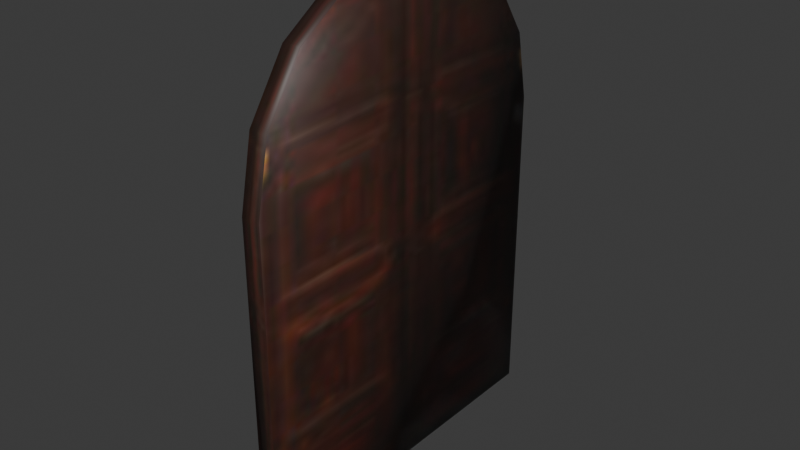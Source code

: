 # Source: door.blend  (saved by Blender 4.1.24; exported with 4.5.12 LTS)
import bpy
from mathutils import Matrix  # noqa: F401  (used for matrix-valued properties, if any)

bpy.ops.wm.read_factory_settings(use_empty=True)
scene = bpy.context.scene
scene.name = 'Scene'

# ---- images (referenced by path relative to the original .blend; pixels are not part of the script)
import os
ASSET_DIR = os.environ.get("B2B_ASSET_DIR", "")  # directory of the original .blend (textures are referenced by path, not embedded)
HERE = os.path.dirname(os.path.abspath(__file__))  # packed textures are extracted next to this script under _unpacked/

def load_image(name, relpath, width, height, colorspace="sRGB"):
    """Load a texture the original file referenced (path relative to the .blend, or extracted next to this script)."""
    p = next((c for c in (os.path.join(HERE, relpath), os.path.join(ASSET_DIR, relpath)) if relpath and os.path.exists(c)), "")
    if p:
        img = bpy.data.images.load(p, check_existing=True)
        img.name = name
    else:  # same state as the original file: an image datablock whose file is absent (Cycles renders it pink)
        img = bpy.data.images.new(name, width, height)
        img.source = "FILE"
        img.filepath = "//" + (relpath or name)
    img.colorspace_settings.name = colorspace
    return img
img_door_jpg = load_image('door.jpg', '_unpacked/door.f33cdd2e.jpg', 64, 128, 'sRGB')

# ---- materials (node trees are filled in below, after node groups)
mat_models_door_door_tga = bpy.data.materials.new('models\\door\\door.tga')
mat_models_door_door_tga.use_backface_culling = True
mat_models_door_door_tga.use_transparent_shadow = False
mat_models_door_door_tga.specular_color = (0.0, 0.0, 0.0)

# ---- material node trees
mat_models_door_door_tga.use_nodes = True; mat_models_door_door_tga.node_tree.nodes.clear()
_N = mat_models_door_door_tga.node_tree.nodes; _L = mat_models_door_door_tga.node_tree.links
n0 = _N.new('ShaderNodeTexImage'); n0.name = 'Image Texture'; n0.location = (0, 0)
n0.image = img_door_jpg
n1 = _N.new('ShaderNodeBsdfPrincipled'); n1.name = 'Principled BSDF'; n1.location = (290, 0)
n2 = _N.new('ShaderNodeOutputMaterial'); n2.name = 'Material Output'; n2.location = (580, 0)
_L.new(n1.outputs[0], n2.inputs[0])
_L.new(n0.outputs[0], n1.inputs[0])
n2.is_active_output = True

# ---- world
world_world = bpy.data.worlds.new('World'); scene.world = world_world
world_world.use_nodes = True; world_world.node_tree.nodes.clear()
_N = world_world.node_tree.nodes; _L = world_world.node_tree.links
n0 = _N.new('ShaderNodeOutputWorld'); n0.name = 'World Output'; n0.location = (300, 300)
n1 = _N.new('ShaderNodeBackground'); n1.name = 'Background'; n1.location = (10, 300)
n1.inputs[0].default_value = (0.05088, 0.05088, 0.05088, 1.0)
_L.new(n1.outputs[0], n0.inputs[0])
n0.is_active_output = True
world_world.color = (0.05088, 0.05088, 0.05088)
world_world.use_sun_shadow = False
world_world.sun_shadow_jitter_overblur = 0.0

# ---- meshes
me_door_ms3d_m = bpy.data.meshes.new('door.ms3d.m')
me_door_ms3d_m.from_pydata([(-0.5826, -10.46, 0.001714), (0.5148, 0.001292, 0.001714), (0.5148, -10.46, 0.001714), (-0.5826, 0.001292, 0.001714), (0.5148, -9.663, 23.13), (0.5148, 0.001292, 19.13), (0.5148, 0.001293, 23.39), (0.5148, -10.46, 19.13), (-0.5826, -9.663, 23.13), (-0.5826, -10.46, 19.13), (-0.5826, 0.001293, 22.44), (0.5148, -7.395, 26.52), (-0.5826, -7.395, 26.52), (0.5148, -4.002, 28.79), (-0.5826, -4.002, 28.79), (0.5148, 0.001292, 29.59), (-0.5826, 0.001292, 29.59), (0.5148, 4.004, 28.79), (-0.5826, 4.004, 28.79), (0.5148, 7.398, 26.52), (-0.5826, 7.398, 26.52), (0.5148, 9.665, 23.13), (-0.5826, 9.665, 23.13), (0.5148, 10.46, 19.13), (-0.5826, 10.46, 19.13), (0.5148, 10.46, 0.001714), (-0.5826, 10.46, 0.001714)], [], [(0, 1, 2), (0, 3, 1), (4, 5, 6), (7, 5, 4), (8, 7, 4), (9, 7, 8), (10, 9, 8), (4, 6, 11), (12, 4, 11), (8, 4, 12), (10, 8, 12), (11, 6, 13), (14, 11, 13), (12, 11, 14), (10, 12, 14), (13, 6, 15), (16, 13, 15), (14, 13, 16), (10, 14, 16), (15, 6, 17), (18, 15, 17), (16, 15, 18), (10, 16, 18), (17, 6, 19), (20, 17, 19), (18, 17, 20), (10, 18, 20), (19, 6, 21), (22, 19, 21), (20, 19, 22), (10, 20, 22), (23, 6, 5), (21, 6, 23), (24, 21, 23), (22, 21, 24), (10, 22, 24), (1, 5, 7), (1, 7, 2), (2, 7, 9), (2, 9, 0), (0, 9, 10), (0, 10, 3), (3, 25, 1), (3, 26, 25), (25, 23, 5), (25, 5, 1), (3, 10, 24), (3, 24, 26), (26, 24, 23), (26, 23, 25)])
me_door_ms3d_m.polygons.foreach_set('use_smooth', [True] * 50)
_uv = me_door_ms3d_m.uv_layers.new(name='ms3d_uv_layer')
_uv.uv.foreach_set('vector', [0.4167, -0.03125, 0.5625, -0.03125, 0.5625, -0.03125, 0.4167, -0.03125, 0.4167, -0.03125, 0.5625, -0.03125, 0.04454, 0.7951, 0.4933, 0.6431, 0.4933, 0.7881, 0.02754, 0.651, 0.4933, 0.6431, 0.04454, 0.7951, 0.4167, 0.7709, 0.5625, 0.632, 0.5625, 0.7709, 0.4167, 0.632, 0.5625, 0.632, 0.4167, 0.7709, 0.4933, 0.7559, 0.02754, 0.651, 0.04454, 0.7951, 0.04454, 0.7951, 0.4933, 0.7881, 0.1419, 0.9081, 0.4167, 0.8885, 0.5625, 0.7709, 0.5625, 0.8885, 0.4167, 0.7709, 0.5625, 0.7709, 0.4167, 0.8885, 0.4933, 0.7559, 0.04454, 0.7951, 0.1419, 0.9081, 0.1419, 0.9081, 0.4933, 0.7881, 0.3031, 0.9723, 0.4167, 0.9672, 0.5625, 0.8885, 0.5625, 0.9672, 0.4167, 0.8885, 0.5625, 0.8885, 0.4167, 0.9672, 0.4933, 0.7559, 0.1419, 0.9081, 0.3031, 0.9723, 0.3031, 0.9723, 0.4933, 0.7881, 0.4933, 0.9994, 0.4167, 0.9948, 0.5625, 0.9672, 0.5625, 0.9948, 0.4167, 0.9672, 0.5625, 0.9672, 0.4167, 0.9948, 0.4933, 0.7559, 0.3031, 0.9723, 0.4933, 0.9994, 0.4933, 0.9994, 0.4933, 0.7881, 0.6835, 0.9723, 0.4167, 0.9672, 0.5625, 0.9948, 0.5625, 0.9672, 0.4167, 0.9948, 0.5625, 0.9948, 0.4167, 0.9672, 0.4933, 0.7559, 0.4933, 0.9994, 0.6835, 0.9723, 0.6835, 0.9723, 0.4933, 0.7881, 0.8708, 0.8976, 0.4167, 0.8885, 0.5625, 0.9672, 0.5625, 0.8885, 0.4167, 0.9672, 0.5625, 0.9672, 0.4167, 0.8885, 0.4933, 0.7559, 0.6835, 0.9723, 0.8708, 0.8976, 0.8708, 0.8976, 0.4933, 0.7881, 0.9682, 0.7821, 0.4167, 0.7709, 0.5625, 0.8885, 0.5625, 0.7709, 0.4167, 0.8885, 0.5625, 0.8885, 0.4167, 0.7709, 0.4933, 0.7559, 0.8708, 0.8976, 0.9682, 0.7821, 0.9904, 0.6431, 0.4933, 0.7881, 0.4933, 0.6431, 0.9682, 0.7821, 0.4933, 0.7881, 0.9904, 0.6431, 0.4167, 0.632, 0.5625, 0.7709, 0.5625, 0.632, 0.4167, 0.7709, 0.5625, 0.7709, 0.4167, 0.632, 0.4933, 0.7559, 0.9682, 0.7821, 0.9904, 0.6431, 0.5, 0.005208, 0.4933, 0.6431, 0.02754, 0.651, 0.5, 0.005208, 0.02754, 0.651, 0.04688, 0.01302, 0.5625, -0.03125, 0.5625, 0.632, 0.4167, 0.632, 0.5625, -0.03125, 0.4167, 0.632, 0.4167, -0.03125, 0.04688, 0.01302, 0.02754, 0.651, 0.4933, 0.7559, 0.04688, 0.01302, 0.4933, 0.7559, 0.5, 0.005208, 0.4167, -0.03125, 0.5625, -0.03125, 0.5625, -0.03125, 0.4167, -0.03125, 0.4167, -0.03125, 0.5625, -0.03125, 0.9844, 0.005208, 0.9904, 0.6431, 0.4933, 0.6431, 0.9844, 0.005208, 0.4933, 0.6431, 0.5, 0.005208, 0.5, 0.005208, 0.4933, 0.7559, 0.9904, 0.6431, 0.5, 0.005208, 0.9904, 0.6431, 0.9844, 0.005208, 0.4167, -0.03125, 0.4167, 0.632, 0.5625, 0.632, 0.4167, -0.03125, 0.5625, 0.632, 0.5625, -0.03125])
me_door_ms3d_m.materials.append(mat_models_door_door_tga)
me_door_ms3d_m.update()

# ---- objects
ob_door_ms3d_mo = bpy.data.objects.new('door.ms3d.mo', me_door_ms3d_m)
ob_door_ms3d_eo = bpy.data.objects.new('door.ms3d.eo', None)

# ---- transforms, parenting, visibility, modifiers, constraints
ob_door_ms3d_mo.parent = ob_door_ms3d_eo
ob_door_ms3d_mo.location = (0.0, 0.0, 0.0)
_m = ob_door_ms3d_mo.modifiers.new('ms3d_smoothing_groups', 'EDGE_SPLIT')
_m.use_edge_angle = False
ob_door_ms3d_eo.location = (0.0, 0.0, 0.0)

# ---- collection membership
scene.collection.objects.link(ob_door_ms3d_mo)
scene.collection.objects.link(ob_door_ms3d_eo)

# ---- scene / render settings (as saved in the file)
scene.frame_start = 1; scene.frame_end = 1; scene.frame_set(24)
scene.render.engine = 'BLENDER_EEVEE_NEXT'
scene.cycles.sampling_pattern = 'TABULATED_SOBOL'
scene.eevee.ray_tracing_options.trace_max_roughness = 0.0
bpy.context.view_layer.update()

# ---- added for rendering (the .blend has no active camera and no usable light): camera, sun
cam_auto = bpy.data.cameras.new('AutoCamera')
cam_auto.lens = 50.0
cam_auto.sensor_width = 36.0
cam_auto.clip_end = 1000.0
ob_auto_camera = bpy.data.objects.new('AutoCamera', cam_auto)
scene.collection.objects.link(ob_auto_camera)
ob_auto_camera.location = (33.5078, -40.2488, 41.6284)
ob_auto_camera.rotation_euler = (1.09748, -7.21219e-08, 0.694738)
scene.camera = ob_auto_camera
light_auto_sun = bpy.data.lights.new('AutoSun', 'SUN')
light_auto_sun.energy = 3.0
light_auto_sun.angle = 0.0523599
ob_auto_sun = bpy.data.objects.new('AutoSun', light_auto_sun)
scene.collection.objects.link(ob_auto_sun)
ob_auto_sun.rotation_euler = (0.872665, 0.174533, 0.523599)
bpy.context.view_layer.update()
